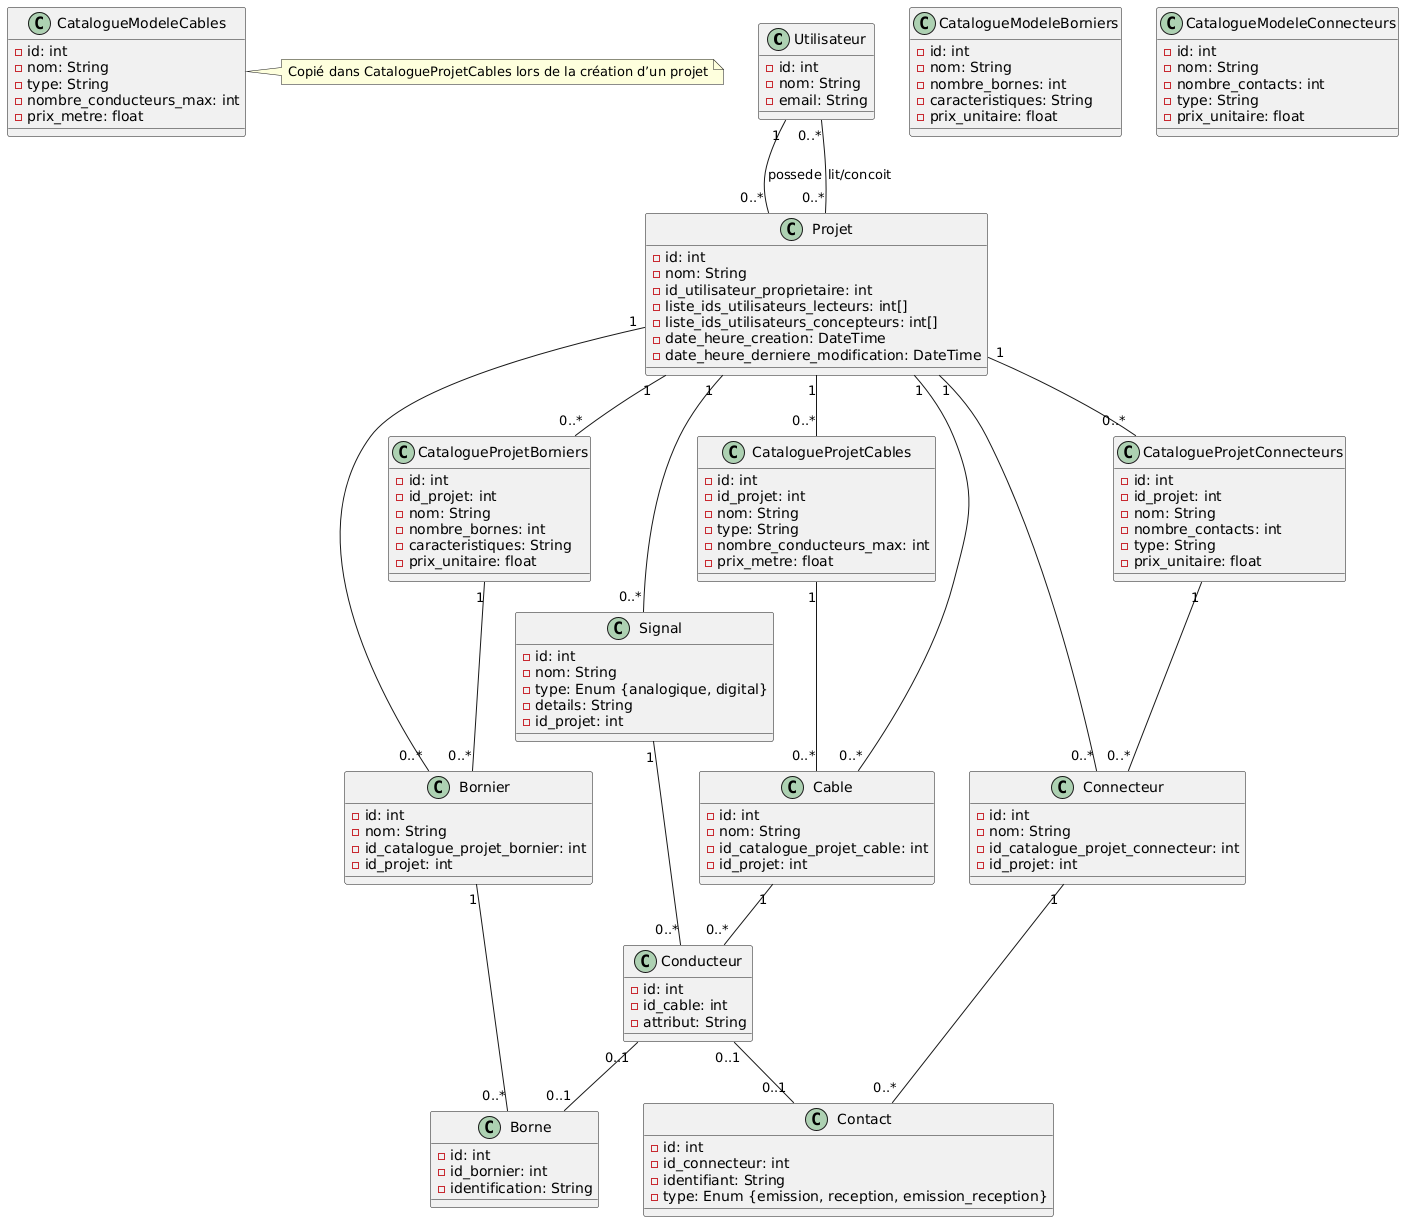

The diagram above was rendered by PlantUML. Its source (embedded in the PNG):
@startuml
' Classes principales
class Utilisateur {
  -id: int
  -nom: String
  -email: String
}

class Projet {
  -id: int
  -nom: String
  -id_utilisateur_proprietaire: int
  -liste_ids_utilisateurs_lecteurs: int[]
  -liste_ids_utilisateurs_concepteurs: int[]
  -date_heure_creation: DateTime
  -date_heure_derniere_modification: DateTime
}

class Signal {
  -id: int
  -nom: String
  -type: Enum {analogique, digital}
  -details: String
  -id_projet: int
}

' Catalogues modèles
class CatalogueModeleCables {
  -id: int
  -nom: String
  -type: String
  -nombre_conducteurs_max: int
  -prix_metre: float
}

class CatalogueModeleBorniers {
  -id: int
  -nom: String
  -nombre_bornes: int
  -caracteristiques: String
  -prix_unitaire: float
}

class CatalogueModeleConnecteurs {
  -id: int
  -nom: String
  -nombre_contacts: int
  -type: String
  -prix_unitaire: float
}

' Catalogues spécifiques aux projets
class CatalogueProjetCables {
  -id: int
  -id_projet: int
  -nom: String
  -type: String
  -nombre_conducteurs_max: int
  -prix_metre: float
}

class CatalogueProjetBorniers {
  -id: int
  -id_projet: int
  -nom: String
  -nombre_bornes: int
  -caracteristiques: String
  -prix_unitaire: float
}

class CatalogueProjetConnecteurs {
  -id: int
  -id_projet: int
  -nom: String
  -nombre_contacts: int
  -type: String
  -prix_unitaire: float
}

' Entités du câblage
class Cable {
  -id: int
  -nom: String
  -id_catalogue_projet_cable: int
  -id_projet: int
}

class Conducteur {
  -id: int
  -id_cable: int
  -attribut: String
}

class Bornier {
  -id: int
  -nom: String
  -id_catalogue_projet_bornier: int
  -id_projet: int
}

class Borne {
  -id: int
  -id_bornier: int
  -identification: String
}

class Connecteur {
  -id: int
  -nom: String
  -id_catalogue_projet_connecteur: int
  -id_projet: int
}

class Contact {
  -id: int
  -id_connecteur: int
  -identifiant: String
  -type: Enum {emission, reception, emission_reception}
}

' Relations
Utilisateur "1" -- "0..*" Projet : possede
Utilisateur "0..*" -- "0..*" Projet : lit/concoit
Projet "1" -- "0..*" Signal
Projet "1" -- "0..*" CatalogueProjetCables
Projet "1" -- "0..*" CatalogueProjetBorniers
Projet "1" -- "0..*" CatalogueProjetConnecteurs
Projet "1" -- "0..*" Cable
Projet "1" -- "0..*" Bornier
Projet "1" -- "0..*" Connecteur

CatalogueProjetCables "1" -- "0..*" Cable
CatalogueProjetBorniers "1" -- "0..*" Bornier
CatalogueProjetConnecteurs "1" -- "0..*" Connecteur

Cable "1" -- "0..*" Conducteur
Bornier "1" -- "0..*" Borne
Connecteur "1" -- "0..*" Contact

Signal "1" -- "0..*" Conducteur
Conducteur "0..1" -- "0..1" Borne
Conducteur "0..1" -- "0..1" Contact

' Note sur les catalogues modèles (pas de relation directe avec les projets)
note right of CatalogueModeleCables
  Copié dans CatalogueProjetCables lors de la création d’un projet
end note

@enduml